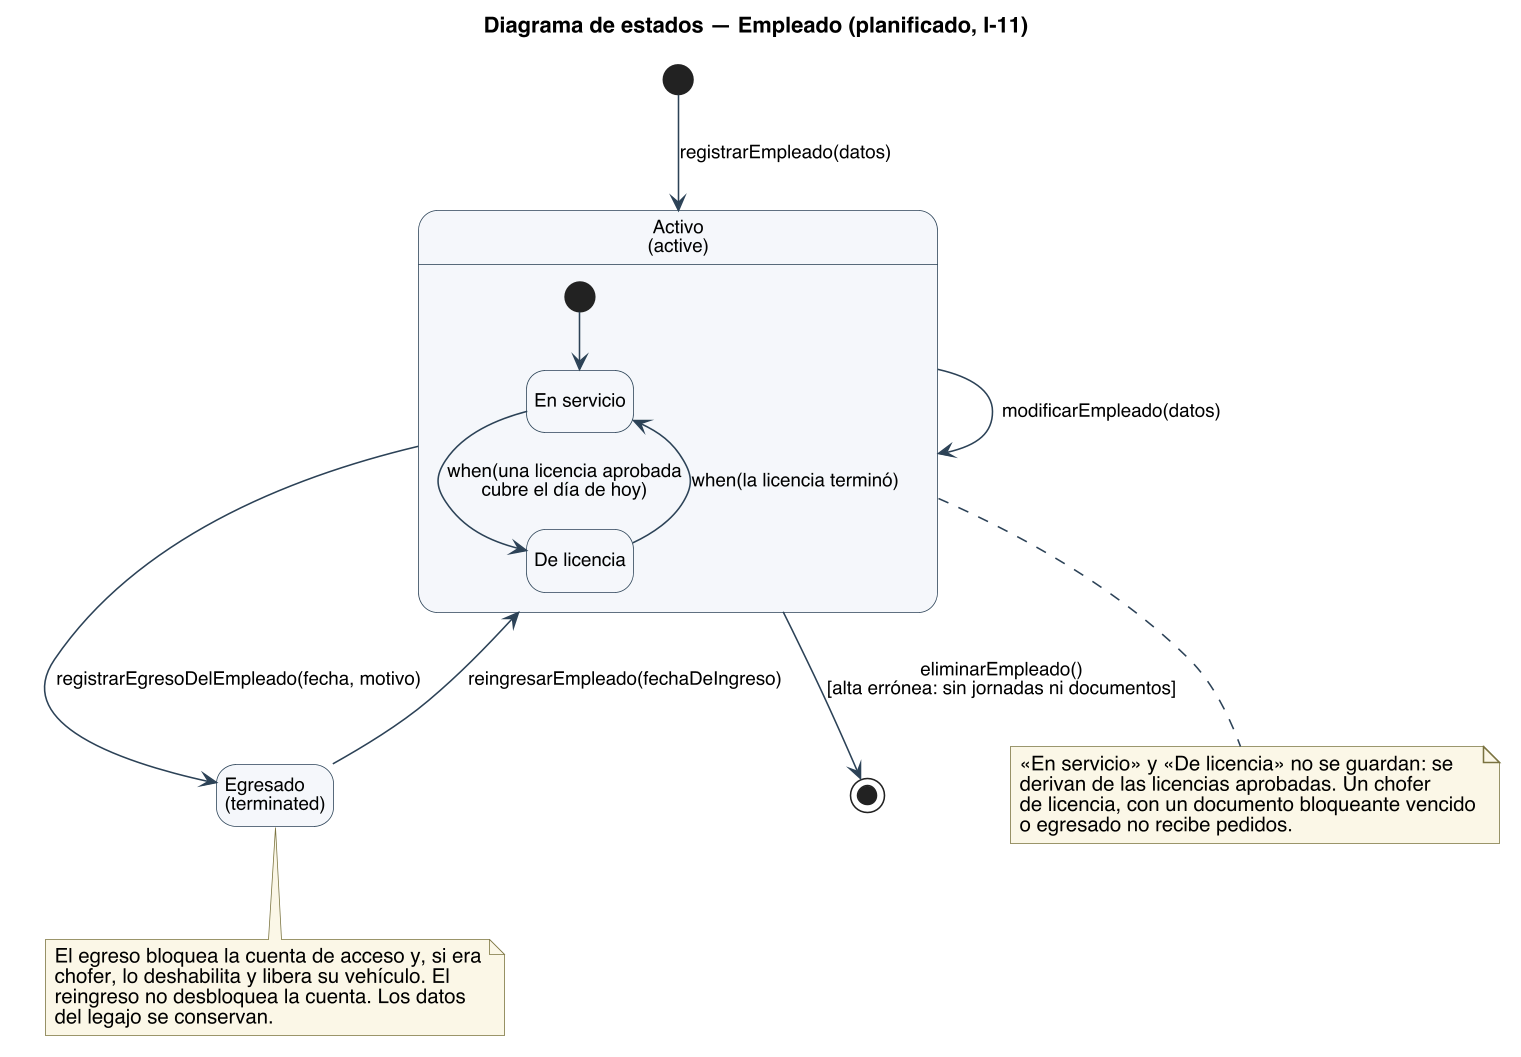

The diagram above was rendered by PlantUML. Its source (embedded in the PNG):
@startuml
title Diagrama de estados — Empleado (planificado, I-11)
skinparam backgroundColor #FFFFFF
skinparam shadowing false
skinparam defaultFontName Helvetica
skinparam defaultFontSize 13
skinparam dpi 150
skinparam ArrowColor #2C4257
skinparam state {
  BorderColor #2C4257
  BackgroundColor #F4F7FA
  StartColor #2C4257
  EndColor #2C4257
  AttributeFontSize 12
}
skinparam ArrowFontSize 12
skinparam NoteBackgroundColor #FBF7E6
skinparam NoteBorderColor #7A7340
hide empty description
state "Activo\n(active)" as ACTIVE {
  state "En servicio" as EN_SERVICIO
  state "De licencia" as DE_LICENCIA
  [*] --> EN_SERVICIO
  EN_SERVICIO --> DE_LICENCIA : when(una licencia aprobada\ncubre el día de hoy)
  DE_LICENCIA --> EN_SERVICIO : when(la licencia terminó)
}
state "Egresado\n(terminated)" as TERMINATED

[*] --> ACTIVE : registrarEmpleado(datos)
ACTIVE --> ACTIVE : modificarEmpleado(datos)
ACTIVE --> TERMINATED : registrarEgresoDelEmpleado(fecha, motivo)
TERMINATED --> ACTIVE : reingresarEmpleado(fechaDeIngreso)
ACTIVE --> [*] : eliminarEmpleado()\n[alta errónea: sin jornadas ni documentos]

note bottom of TERMINATED
  El egreso bloquea la cuenta de acceso y, si era
  chofer, lo deshabilita y libera su vehículo. El
  reingreso no desbloquea la cuenta. Los datos
  del legajo se conservan.
end note
note bottom of ACTIVE
  «En servicio» y «De licencia» no se guardan: se
  derivan de las licencias aprobadas. Un chofer
  de licencia, con un documento bloqueante vencido
  o egresado no recibe pedidos.
end note
@enduml